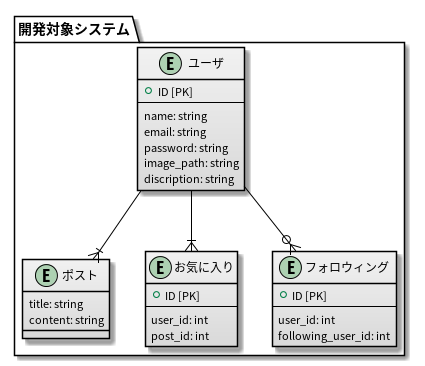

The diagram above was rendered by PlantUML. Its source (embedded in the PNG):
@startuml



skinparam class {
  BackgroundColor #F2F2F2-D9D9D9
  BorderColor Black
  ArrowColor Black
}

package "開発対象システム" as target_system {
  entity "ユーザ" as user {
    + ID [PK]
    --
    name: string
    email: string
    password: string
    image_path: string
    discription: string
  }

  entity "ポスト" as post {
    title: string
    content: string
  }

  entity "お気に入り" as user_favorite {
    + ID [PK]
    --
    user_id: int
    post_id: int
  }

  entity "フォロウィング" as following {
    + ID [PK]
    --
    user_id: int
    following_user_id: int
  }
}

user --|{ post
user --o{ following
user --|{ user_favorite

@enduml